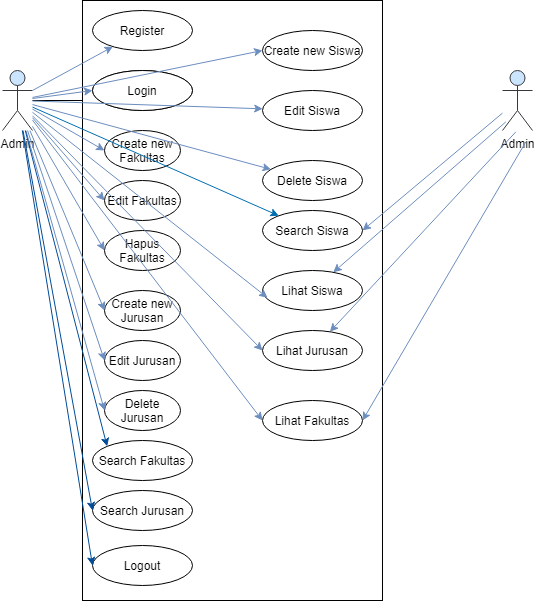

The diagram above was exported from draw.io. Its source (the exported page's mxGraphModel, read from the mxfile embedded in the PNG):
<mxGraphModel dx="1185" dy="667" grid="1" gridSize="10" guides="1" tooltips="1" connect="1" arrows="1" fold="1" page="1" pageScale="1" pageWidth="827" pageHeight="1169" math="0" shadow="0">
  <root>
    <mxCell id="0" />
    <mxCell id="1" parent="0" />
    <mxCell id="aXGLIJATJt9u5TeMvcYR-31" style="edgeStyle=orthogonalEdgeStyle;rounded=0;orthogonalLoop=1;jettySize=auto;html=1;entryX=0;entryY=0.5;entryDx=0;entryDy=0;" parent="1" source="aXGLIJATJt9u5TeMvcYR-1" target="aXGLIJATJt9u5TeMvcYR-10" edge="1">
      <mxGeometry relative="1" as="geometry" />
    </mxCell>
    <object label="Admin" id="aXGLIJATJt9u5TeMvcYR-1">
      <mxCell style="shape=umlActor;verticalLabelPosition=bottom;verticalAlign=top;html=1;labelBorderColor=none;horizontal=1;fillColor=#cce5ff;strokeColor=#36393d;" parent="1" vertex="1">
        <mxGeometry x="90" y="110" width="30" height="60" as="geometry" />
      </mxCell>
    </object>
    <mxCell id="aXGLIJATJt9u5TeMvcYR-2" value="" style="rounded=0;whiteSpace=wrap;html=1;" parent="1" vertex="1">
      <mxGeometry x="170" y="40" width="300" height="600" as="geometry" />
    </mxCell>
    <mxCell id="aXGLIJATJt9u5TeMvcYR-3" value="Login" style="ellipse;whiteSpace=wrap;html=1;" parent="1" vertex="1">
      <mxGeometry x="180" y="110" width="100" height="40" as="geometry" />
    </mxCell>
    <mxCell id="aXGLIJATJt9u5TeMvcYR-4" value="Login" style="ellipse;whiteSpace=wrap;html=1;" parent="1" vertex="1">
      <mxGeometry x="180" y="110" width="100" height="40" as="geometry" />
    </mxCell>
    <mxCell id="aXGLIJATJt9u5TeMvcYR-5" value="Create new Fakultas" style="ellipse;whiteSpace=wrap;html=1;" parent="1" vertex="1">
      <mxGeometry x="192" y="170" width="76" height="40" as="geometry" />
    </mxCell>
    <mxCell id="aXGLIJATJt9u5TeMvcYR-6" value="Create new Siswa" style="ellipse;whiteSpace=wrap;html=1;" parent="1" vertex="1">
      <mxGeometry x="350" y="70" width="100" height="40" as="geometry" />
    </mxCell>
    <mxCell id="aXGLIJATJt9u5TeMvcYR-7" value="Create new Jurusan" style="ellipse;whiteSpace=wrap;html=1;" parent="1" vertex="1">
      <mxGeometry x="192" y="330" width="76" height="40" as="geometry" />
    </mxCell>
    <mxCell id="aXGLIJATJt9u5TeMvcYR-10" value="Edit Siswa" style="ellipse;whiteSpace=wrap;html=1;" parent="1" vertex="1">
      <mxGeometry x="350" y="130" width="100" height="40" as="geometry" />
    </mxCell>
    <mxCell id="aXGLIJATJt9u5TeMvcYR-12" value="Delete Siswa" style="ellipse;whiteSpace=wrap;html=1;" parent="1" vertex="1">
      <mxGeometry x="350" y="200" width="100" height="40" as="geometry" />
    </mxCell>
    <mxCell id="aXGLIJATJt9u5TeMvcYR-13" value="Edit Fakultas" style="ellipse;whiteSpace=wrap;html=1;" parent="1" vertex="1">
      <mxGeometry x="192" y="220" width="76" height="40" as="geometry" />
    </mxCell>
    <mxCell id="aXGLIJATJt9u5TeMvcYR-14" value="Hapus Fakultas" style="ellipse;whiteSpace=wrap;html=1;" parent="1" vertex="1">
      <mxGeometry x="192" y="270" width="76" height="40" as="geometry" />
    </mxCell>
    <mxCell id="aXGLIJATJt9u5TeMvcYR-15" value="Edit Jurusan" style="ellipse;whiteSpace=wrap;html=1;" parent="1" vertex="1">
      <mxGeometry x="192" y="380" width="76" height="40" as="geometry" />
    </mxCell>
    <mxCell id="aXGLIJATJt9u5TeMvcYR-17" value="Delete Jurusan" style="ellipse;whiteSpace=wrap;html=1;" parent="1" vertex="1">
      <mxGeometry x="192" y="430" width="76" height="40" as="geometry" />
    </mxCell>
    <mxCell id="aXGLIJATJt9u5TeMvcYR-18" value="Logout" style="ellipse;whiteSpace=wrap;html=1;" parent="1" vertex="1">
      <mxGeometry x="180" y="585" width="100" height="40" as="geometry" />
    </mxCell>
    <mxCell id="aXGLIJATJt9u5TeMvcYR-19" value="Register" style="ellipse;whiteSpace=wrap;html=1;" parent="1" vertex="1">
      <mxGeometry x="180" y="50" width="100" height="40" as="geometry" />
    </mxCell>
    <mxCell id="aXGLIJATJt9u5TeMvcYR-21" style="rounded=0;orthogonalLoop=1;jettySize=auto;html=1;exitX=1;exitY=0.3333333333333333;exitDx=0;exitDy=0;exitPerimeter=0;fillColor=#dae8fc;strokeColor=#6c8ebf;" parent="1" source="aXGLIJATJt9u5TeMvcYR-1" target="aXGLIJATJt9u5TeMvcYR-19" edge="1">
      <mxGeometry relative="1" as="geometry" />
    </mxCell>
    <mxCell id="aXGLIJATJt9u5TeMvcYR-22" style="edgeStyle=none;rounded=0;orthogonalLoop=1;jettySize=auto;html=1;entryX=0;entryY=0.5;entryDx=0;entryDy=0;fillColor=#dae8fc;strokeColor=#6c8ebf;" parent="1" source="aXGLIJATJt9u5TeMvcYR-1" target="aXGLIJATJt9u5TeMvcYR-4" edge="1">
      <mxGeometry relative="1" as="geometry" />
    </mxCell>
    <mxCell id="aXGLIJATJt9u5TeMvcYR-23" style="edgeStyle=none;rounded=0;orthogonalLoop=1;jettySize=auto;html=1;entryX=0;entryY=0.5;entryDx=0;entryDy=0;strokeColor=#6c8ebf;fillColor=#dae8fc;" parent="1" source="aXGLIJATJt9u5TeMvcYR-1" target="aXGLIJATJt9u5TeMvcYR-5" edge="1">
      <mxGeometry relative="1" as="geometry" />
    </mxCell>
    <mxCell id="aXGLIJATJt9u5TeMvcYR-24" style="edgeStyle=none;rounded=0;orthogonalLoop=1;jettySize=auto;html=1;entryX=0;entryY=0.5;entryDx=0;entryDy=0;strokeColor=#6c8ebf;fillColor=#dae8fc;" parent="1" source="aXGLIJATJt9u5TeMvcYR-1" target="aXGLIJATJt9u5TeMvcYR-13" edge="1">
      <mxGeometry relative="1" as="geometry" />
    </mxCell>
    <mxCell id="aXGLIJATJt9u5TeMvcYR-25" style="edgeStyle=none;rounded=0;orthogonalLoop=1;jettySize=auto;html=1;entryX=0;entryY=0.5;entryDx=0;entryDy=0;strokeColor=#6c8ebf;fillColor=#dae8fc;" parent="1" source="aXGLIJATJt9u5TeMvcYR-1" target="aXGLIJATJt9u5TeMvcYR-14" edge="1">
      <mxGeometry relative="1" as="geometry" />
    </mxCell>
    <mxCell id="aXGLIJATJt9u5TeMvcYR-26" style="edgeStyle=none;rounded=0;orthogonalLoop=1;jettySize=auto;html=1;entryX=0;entryY=0.5;entryDx=0;entryDy=0;fillColor=#dae8fc;strokeColor=#6c8ebf;" parent="1" source="aXGLIJATJt9u5TeMvcYR-1" target="aXGLIJATJt9u5TeMvcYR-7" edge="1">
      <mxGeometry relative="1" as="geometry" />
    </mxCell>
    <mxCell id="aXGLIJATJt9u5TeMvcYR-27" style="edgeStyle=none;rounded=0;orthogonalLoop=1;jettySize=auto;html=1;entryX=0;entryY=0.5;entryDx=0;entryDy=0;fillColor=#dae8fc;strokeColor=#6c8ebf;" parent="1" source="aXGLIJATJt9u5TeMvcYR-1" target="aXGLIJATJt9u5TeMvcYR-15" edge="1">
      <mxGeometry relative="1" as="geometry" />
    </mxCell>
    <mxCell id="aXGLIJATJt9u5TeMvcYR-28" style="edgeStyle=none;rounded=0;orthogonalLoop=1;jettySize=auto;html=1;entryX=0;entryY=0.5;entryDx=0;entryDy=0;fillColor=#dae8fc;strokeColor=#6c8ebf;" parent="1" source="aXGLIJATJt9u5TeMvcYR-1" target="aXGLIJATJt9u5TeMvcYR-17" edge="1">
      <mxGeometry relative="1" as="geometry" />
    </mxCell>
    <mxCell id="aXGLIJATJt9u5TeMvcYR-29" style="edgeStyle=none;rounded=0;orthogonalLoop=1;jettySize=auto;html=1;entryX=0;entryY=0.5;entryDx=0;entryDy=0;fillColor=#dae8fc;strokeColor=#004C99;" parent="1" source="aXGLIJATJt9u5TeMvcYR-1" target="aXGLIJATJt9u5TeMvcYR-18" edge="1">
      <mxGeometry relative="1" as="geometry" />
    </mxCell>
    <mxCell id="aXGLIJATJt9u5TeMvcYR-30" style="rounded=0;orthogonalLoop=1;jettySize=auto;html=1;entryX=0;entryY=0.5;entryDx=0;entryDy=0;fillColor=#dae8fc;strokeColor=#6c8ebf;" parent="1" source="aXGLIJATJt9u5TeMvcYR-1" target="aXGLIJATJt9u5TeMvcYR-6" edge="1">
      <mxGeometry relative="1" as="geometry" />
    </mxCell>
    <mxCell id="aXGLIJATJt9u5TeMvcYR-34" style="edgeStyle=none;rounded=0;orthogonalLoop=1;jettySize=auto;html=1;fillColor=#dae8fc;strokeColor=#6c8ebf;" parent="1" source="aXGLIJATJt9u5TeMvcYR-1" target="aXGLIJATJt9u5TeMvcYR-10" edge="1">
      <mxGeometry relative="1" as="geometry" />
    </mxCell>
    <mxCell id="aXGLIJATJt9u5TeMvcYR-35" style="edgeStyle=none;rounded=0;orthogonalLoop=1;jettySize=auto;html=1;strokeColor=#6c8ebf;fillColor=#dae8fc;" parent="1" source="aXGLIJATJt9u5TeMvcYR-1" target="aXGLIJATJt9u5TeMvcYR-12" edge="1">
      <mxGeometry relative="1" as="geometry" />
    </mxCell>
    <mxCell id="aXGLIJATJt9u5TeMvcYR-42" value="Search Siswa" style="ellipse;whiteSpace=wrap;html=1;" parent="1" vertex="1">
      <mxGeometry x="350" y="250" width="100" height="40" as="geometry" />
    </mxCell>
    <mxCell id="aXGLIJATJt9u5TeMvcYR-44" value="Search Fakultas" style="ellipse;whiteSpace=wrap;html=1;" parent="1" vertex="1">
      <mxGeometry x="180" y="480" width="100" height="40" as="geometry" />
    </mxCell>
    <mxCell id="aXGLIJATJt9u5TeMvcYR-45" value="Search Jurusan" style="ellipse;whiteSpace=wrap;html=1;" parent="1" vertex="1">
      <mxGeometry x="180" y="530" width="100" height="40" as="geometry" />
    </mxCell>
    <mxCell id="aXGLIJATJt9u5TeMvcYR-49" style="edgeStyle=none;rounded=0;orthogonalLoop=1;jettySize=auto;html=1;entryX=0;entryY=0;entryDx=0;entryDy=0;strokeColor=#004C99;" parent="1" source="aXGLIJATJt9u5TeMvcYR-1" target="aXGLIJATJt9u5TeMvcYR-44" edge="1">
      <mxGeometry relative="1" as="geometry" />
    </mxCell>
    <mxCell id="aXGLIJATJt9u5TeMvcYR-50" style="edgeStyle=none;rounded=0;orthogonalLoop=1;jettySize=auto;html=1;entryX=0;entryY=0.5;entryDx=0;entryDy=0;strokeColor=#004C99;" parent="1" source="aXGLIJATJt9u5TeMvcYR-1" target="aXGLIJATJt9u5TeMvcYR-45" edge="1">
      <mxGeometry relative="1" as="geometry" />
    </mxCell>
    <mxCell id="aXGLIJATJt9u5TeMvcYR-52" style="edgeStyle=none;rounded=0;orthogonalLoop=1;jettySize=auto;html=1;strokeColor=#006EAF;fillColor=#1ba1e2;" parent="1" source="aXGLIJATJt9u5TeMvcYR-1" target="aXGLIJATJt9u5TeMvcYR-42" edge="1">
      <mxGeometry relative="1" as="geometry" />
    </mxCell>
    <object label="Admin" id="O4IOPb-2QU6Bj0mVV7ED-1">
      <mxCell style="shape=umlActor;verticalLabelPosition=bottom;verticalAlign=top;html=1;labelBorderColor=none;horizontal=1;fillColor=#cce5ff;strokeColor=#36393d;" vertex="1" parent="1">
        <mxGeometry x="590" y="110" width="30" height="60" as="geometry" />
      </mxCell>
    </object>
    <mxCell id="O4IOPb-2QU6Bj0mVV7ED-5" style="rounded=0;orthogonalLoop=1;jettySize=auto;html=1;fillColor=#dae8fc;strokeColor=#6c8ebf;entryX=1;entryY=0.5;entryDx=0;entryDy=0;" edge="1" parent="1" source="O4IOPb-2QU6Bj0mVV7ED-1" target="aXGLIJATJt9u5TeMvcYR-42">
      <mxGeometry relative="1" as="geometry">
        <mxPoint x="130" y="140" as="sourcePoint" />
        <mxPoint x="210.43181681862757" y="96.12809991711231" as="targetPoint" />
      </mxGeometry>
    </mxCell>
    <mxCell id="O4IOPb-2QU6Bj0mVV7ED-6" value="Lihat Siswa" style="ellipse;whiteSpace=wrap;html=1;" vertex="1" parent="1">
      <mxGeometry x="350" y="310" width="100" height="40" as="geometry" />
    </mxCell>
    <mxCell id="O4IOPb-2QU6Bj0mVV7ED-7" value="Lihat Jurusan" style="ellipse;whiteSpace=wrap;html=1;" vertex="1" parent="1">
      <mxGeometry x="350" y="370" width="100" height="40" as="geometry" />
    </mxCell>
    <mxCell id="O4IOPb-2QU6Bj0mVV7ED-8" value="Lihat Fakultas" style="ellipse;whiteSpace=wrap;html=1;" vertex="1" parent="1">
      <mxGeometry x="350" y="440" width="100" height="40" as="geometry" />
    </mxCell>
    <mxCell id="O4IOPb-2QU6Bj0mVV7ED-9" style="rounded=0;orthogonalLoop=1;jettySize=auto;html=1;fillColor=#dae8fc;strokeColor=#6c8ebf;entryX=0;entryY=0.5;entryDx=0;entryDy=0;" edge="1" parent="1" source="aXGLIJATJt9u5TeMvcYR-1" target="O4IOPb-2QU6Bj0mVV7ED-8">
      <mxGeometry relative="1" as="geometry">
        <mxPoint x="130" y="140" as="sourcePoint" />
        <mxPoint x="210.43181681862757" y="96.12809991711231" as="targetPoint" />
      </mxGeometry>
    </mxCell>
    <mxCell id="O4IOPb-2QU6Bj0mVV7ED-10" style="rounded=0;orthogonalLoop=1;jettySize=auto;html=1;fillColor=#dae8fc;strokeColor=#6c8ebf;entryX=0;entryY=0.5;entryDx=0;entryDy=0;" edge="1" parent="1" source="aXGLIJATJt9u5TeMvcYR-1" target="O4IOPb-2QU6Bj0mVV7ED-7">
      <mxGeometry relative="1" as="geometry">
        <mxPoint x="140" y="150" as="sourcePoint" />
        <mxPoint x="220.43181681862757" y="106.12809991711231" as="targetPoint" />
      </mxGeometry>
    </mxCell>
    <mxCell id="O4IOPb-2QU6Bj0mVV7ED-11" style="rounded=0;orthogonalLoop=1;jettySize=auto;html=1;fillColor=#dae8fc;strokeColor=#6c8ebf;entryX=0.05;entryY=0.679;entryDx=0;entryDy=0;entryPerimeter=0;" edge="1" parent="1" source="aXGLIJATJt9u5TeMvcYR-1" target="O4IOPb-2QU6Bj0mVV7ED-6">
      <mxGeometry relative="1" as="geometry">
        <mxPoint x="150" y="160" as="sourcePoint" />
        <mxPoint x="230.43181681862757" y="116.12809991711231" as="targetPoint" />
      </mxGeometry>
    </mxCell>
    <mxCell id="O4IOPb-2QU6Bj0mVV7ED-12" style="rounded=0;orthogonalLoop=1;jettySize=auto;html=1;exitX=0.111;exitY=0.856;exitDx=0;exitDy=0;exitPerimeter=0;fillColor=#dae8fc;strokeColor=#6c8ebf;" edge="1" parent="1" source="O4IOPb-2QU6Bj0mVV7ED-1" target="O4IOPb-2QU6Bj0mVV7ED-6">
      <mxGeometry relative="1" as="geometry">
        <mxPoint x="160" y="170" as="sourcePoint" />
        <mxPoint x="240.43181681862757" y="126.12809991711231" as="targetPoint" />
      </mxGeometry>
    </mxCell>
    <mxCell id="O4IOPb-2QU6Bj0mVV7ED-13" style="rounded=0;orthogonalLoop=1;jettySize=auto;html=1;exitX=0.111;exitY=0.856;exitDx=0;exitDy=0;exitPerimeter=0;fillColor=#dae8fc;strokeColor=#6c8ebf;" edge="1" parent="1" target="O4IOPb-2QU6Bj0mVV7ED-7">
      <mxGeometry relative="1" as="geometry">
        <mxPoint x="603.3300000000002" y="171.36" as="sourcePoint" />
        <mxPoint x="430.798626563472" y="321.81245642501597" as="targetPoint" />
      </mxGeometry>
    </mxCell>
    <mxCell id="O4IOPb-2QU6Bj0mVV7ED-14" style="rounded=0;orthogonalLoop=1;jettySize=auto;html=1;exitX=0.111;exitY=0.856;exitDx=0;exitDy=0;exitPerimeter=0;fillColor=#dae8fc;strokeColor=#6c8ebf;entryX=1;entryY=0.5;entryDx=0;entryDy=0;" edge="1" parent="1" target="O4IOPb-2QU6Bj0mVV7ED-8">
      <mxGeometry relative="1" as="geometry">
        <mxPoint x="613.3300000000002" y="181.36" as="sourcePoint" />
        <mxPoint x="440.798626563472" y="331.81245642501597" as="targetPoint" />
      </mxGeometry>
    </mxCell>
  </root>
</mxGraphModel>